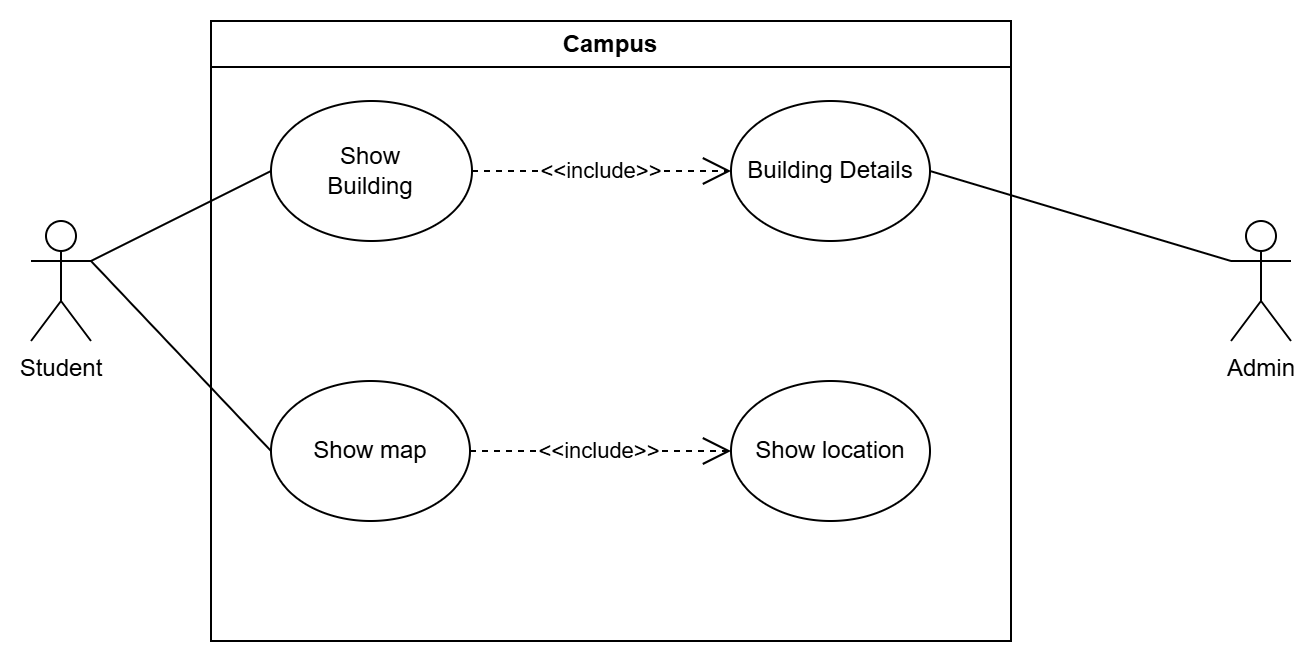

The diagram above was exported from draw.io. Its source (the exported page's mxGraphModel, read from the mxfile embedded in the PNG):
<mxGraphModel dx="1216" dy="485" grid="1" gridSize="10" guides="1" tooltips="1" connect="1" arrows="1" fold="1" page="1" pageScale="1" pageWidth="827" pageHeight="1169" math="0" shadow="0">
  <root>
    <mxCell id="WIyWlLk6GJQsqaUBKTNV-0" />
    <mxCell id="WIyWlLk6GJQsqaUBKTNV-1" parent="WIyWlLk6GJQsqaUBKTNV-0" />
    <mxCell id="zOsAln2-NV2mPAwE3PD5-20" value="Campus" style="swimlane;whiteSpace=wrap;html=1;startSize=23;" parent="WIyWlLk6GJQsqaUBKTNV-1" vertex="1">
      <mxGeometry x="160" y="120" width="400" height="310" as="geometry" />
    </mxCell>
    <mxCell id="zOsAln2-NV2mPAwE3PD5-24" value="Show &lt;br&gt;Building" style="ellipse;whiteSpace=wrap;html=1;" parent="zOsAln2-NV2mPAwE3PD5-20" vertex="1">
      <mxGeometry x="30" y="40" width="100.5" height="70" as="geometry" />
    </mxCell>
    <mxCell id="zOsAln2-NV2mPAwE3PD5-25" value="Show map" style="ellipse;whiteSpace=wrap;html=1;" parent="zOsAln2-NV2mPAwE3PD5-20" vertex="1">
      <mxGeometry x="30" y="180" width="99.5" height="70" as="geometry" />
    </mxCell>
    <mxCell id="zOsAln2-NV2mPAwE3PD5-37" value="Building Details" style="ellipse;whiteSpace=wrap;html=1;" parent="zOsAln2-NV2mPAwE3PD5-20" vertex="1">
      <mxGeometry x="260" y="40" width="99.5" height="70" as="geometry" />
    </mxCell>
    <mxCell id="zOsAln2-NV2mPAwE3PD5-47" value="&amp;lt;&amp;lt;include&amp;gt;&amp;gt;" style="endArrow=open;endSize=12;dashed=1;html=1;rounded=0;entryX=0;entryY=0.5;entryDx=0;entryDy=0;exitX=1;exitY=0.5;exitDx=0;exitDy=0;" parent="zOsAln2-NV2mPAwE3PD5-20" source="zOsAln2-NV2mPAwE3PD5-24" target="zOsAln2-NV2mPAwE3PD5-37" edge="1">
      <mxGeometry width="160" relative="1" as="geometry">
        <mxPoint x="480" y="270" as="sourcePoint" />
        <mxPoint x="590" y="300" as="targetPoint" />
      </mxGeometry>
    </mxCell>
    <mxCell id="zOsAln2-NV2mPAwE3PD5-50" value="Show location" style="ellipse;whiteSpace=wrap;html=1;" parent="zOsAln2-NV2mPAwE3PD5-20" vertex="1">
      <mxGeometry x="260" y="180" width="99.5" height="70" as="geometry" />
    </mxCell>
    <mxCell id="zOsAln2-NV2mPAwE3PD5-51" value="&amp;lt;&amp;lt;include&amp;gt;&amp;gt;" style="endArrow=open;endSize=12;dashed=1;html=1;rounded=0;entryX=0;entryY=0.5;entryDx=0;entryDy=0;exitX=1;exitY=0.5;exitDx=0;exitDy=0;" parent="zOsAln2-NV2mPAwE3PD5-20" source="zOsAln2-NV2mPAwE3PD5-25" target="zOsAln2-NV2mPAwE3PD5-50" edge="1">
      <mxGeometry width="160" relative="1" as="geometry">
        <mxPoint x="141" y="85" as="sourcePoint" />
        <mxPoint x="270" y="85" as="targetPoint" />
      </mxGeometry>
    </mxCell>
    <mxCell id="zOsAln2-NV2mPAwE3PD5-31" value="Student" style="shape=umlActor;verticalLabelPosition=bottom;verticalAlign=top;html=1;outlineConnect=0;" parent="WIyWlLk6GJQsqaUBKTNV-1" vertex="1">
      <mxGeometry x="70" y="220" width="30" height="60" as="geometry" />
    </mxCell>
    <mxCell id="zOsAln2-NV2mPAwE3PD5-40" value="Admin" style="shape=umlActor;verticalLabelPosition=bottom;verticalAlign=top;html=1;outlineConnect=0;" parent="WIyWlLk6GJQsqaUBKTNV-1" vertex="1">
      <mxGeometry x="670" y="220" width="30" height="60" as="geometry" />
    </mxCell>
    <mxCell id="zOsAln2-NV2mPAwE3PD5-41" value="" style="endArrow=none;html=1;rounded=0;entryX=0;entryY=0.5;entryDx=0;entryDy=0;exitX=1;exitY=0.3333333333333333;exitDx=0;exitDy=0;exitPerimeter=0;" parent="WIyWlLk6GJQsqaUBKTNV-1" source="zOsAln2-NV2mPAwE3PD5-31" target="zOsAln2-NV2mPAwE3PD5-24" edge="1">
      <mxGeometry width="50" height="50" relative="1" as="geometry">
        <mxPoint x="340" y="380" as="sourcePoint" />
        <mxPoint x="390" y="330" as="targetPoint" />
      </mxGeometry>
    </mxCell>
    <mxCell id="zOsAln2-NV2mPAwE3PD5-42" value="" style="endArrow=none;html=1;rounded=0;entryX=0;entryY=0.5;entryDx=0;entryDy=0;" parent="WIyWlLk6GJQsqaUBKTNV-1" target="zOsAln2-NV2mPAwE3PD5-25" edge="1">
      <mxGeometry width="50" height="50" relative="1" as="geometry">
        <mxPoint x="100" y="240" as="sourcePoint" />
        <mxPoint x="390" y="330" as="targetPoint" />
      </mxGeometry>
    </mxCell>
    <mxCell id="zOsAln2-NV2mPAwE3PD5-44" value="" style="endArrow=none;html=1;rounded=0;entryX=0;entryY=0.3333333333333333;entryDx=0;entryDy=0;entryPerimeter=0;exitX=1;exitY=0.5;exitDx=0;exitDy=0;" parent="WIyWlLk6GJQsqaUBKTNV-1" source="zOsAln2-NV2mPAwE3PD5-37" target="zOsAln2-NV2mPAwE3PD5-40" edge="1">
      <mxGeometry width="50" height="50" relative="1" as="geometry">
        <mxPoint x="340" y="380" as="sourcePoint" />
        <mxPoint x="390" y="330" as="targetPoint" />
      </mxGeometry>
    </mxCell>
  </root>
</mxGraphModel>